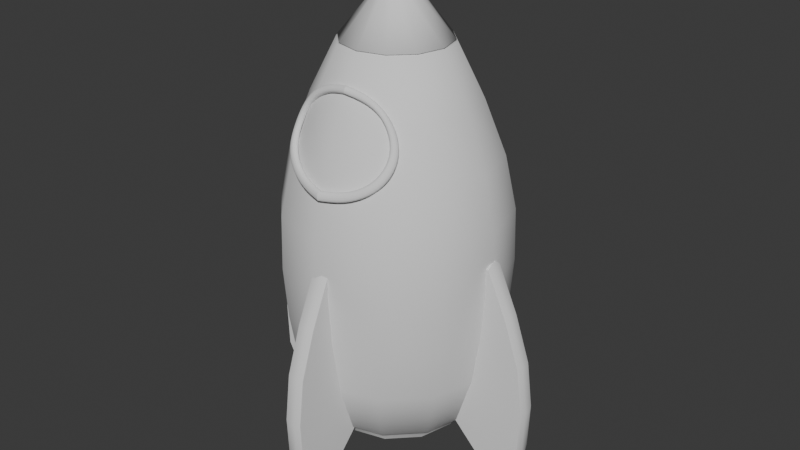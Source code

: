 # Source: cohete.blend  (saved by Blender 4.3.34; exported with 4.5.12 LTS)
import bpy
from mathutils import Matrix  # noqa: F401  (used for matrix-valued properties, if any)

bpy.ops.wm.read_factory_settings(use_empty=True)
scene = bpy.context.scene
scene.name = 'Scene'

# ---- collections
col_collection = bpy.data.collections.new('Collection'); scene.collection.children.link(col_collection)
col_reference = bpy.data.collections.new('reference'); scene.collection.children.link(col_reference)

# ---- node groups
ng_smooth_by_angle = bpy.data.node_groups.new('Smooth by Angle', 'GeometryNodeTree')
_s = ng_smooth_by_angle.interface.new_socket(name='Mesh', in_out='OUTPUT', socket_type='NodeSocketGeometry')
_s = ng_smooth_by_angle.interface.new_socket(name='Mesh', in_out='INPUT', socket_type='NodeSocketGeometry')
_s = ng_smooth_by_angle.interface.new_socket(name='Angle', in_out='INPUT', socket_type='NodeSocketFloat')
_s.subtype = 'ANGLE'
_s.default_value = 0.5236
_s.min_value = 0.0
_s.max_value = 3.142
_s.description = 'Maximum face angle for smooth edges'
_s = ng_smooth_by_angle.interface.new_socket(name='Ignore Sharpness', in_out='INPUT', socket_type='NodeSocketBool')
_s.force_non_field = True
ng_smooth_by_angle.description = 'Set the sharpness of mesh edges based on the angle between the neighboring faces'
ng_smooth_by_angle.is_modifier = True
_N = ng_smooth_by_angle.nodes; _L = ng_smooth_by_angle.links
n0 = _N.new('GeometryNodeSetShadeSmooth'); n0.name = 'Set Shade Smooth'; n0.location = (120, -80)
n0.domain = 'EDGE'
n1 = _N.new('GeometryNodeSetShadeSmooth'); n1.name = 'Set Shade Smooth.001'; n1.location = (300, -80)
n2 = _N.new('NodeGroupOutput'); n2.name = 'Group Output'; n2.location = (480, -80)
n3 = _N.new('GeometryNodeInputMeshEdgeAngle'); n3.name = 'Edge Angle'; n3.location = (-440, -240)
n4 = _N.new('NodeGroupInput'); n4.name = 'Group Input'; n4.location = (-80, -80)
n5 = _N.new('GeometryNodeInputEdgeSmooth'); n5.name = 'Is Edge Smooth'; n5.location = (-260, -120)
n6 = _N.new('GeometryNodeInputShadeSmooth'); n6.name = 'Is Shade Smooth'; n6.location = (-440, -397)
n7 = _N.new('FunctionNodeCompare'); n7.name = 'Compare'; n7.location = (-260, -260)
n7.operation = 'LESS_EQUAL'
n7.inputs[6].default_value = (0.0, 0.0, 0.0, 0.0)
n7.inputs[7].default_value = (0.0, 0.0, 0.0, 0.0)
n8 = _N.new('FunctionNodeBooleanMath'); n8.name = 'Boolean Math.001'; n8.location = (-80, -260)
n9 = _N.new('NodeGroupInput'); n9.name = 'Group Input.001'; n9.location = (-440, -329)
n10 = _N.new('NodeGroupInput'); n10.name = 'Group Input.002'; n10.location = (-259, -189)
n11 = _N.new('FunctionNodeBooleanMath'); n11.name = 'Boolean Math'; n11.location = (-80, -149)
n11.operation = 'OR'
n12 = _N.new('FunctionNodeBooleanMath'); n12.name = 'Boolean Math.002'; n12.location = (-260, -380)
n12.operation = 'OR'
n13 = _N.new('NodeGroupInput'); n13.name = 'Group Input.003'; n13.location = (-440, -460)
_L.new(n3.outputs[0], n7.inputs[0])
_L.new(n1.outputs[0], n2.inputs[0])
_L.new(n9.outputs[1], n7.inputs[1])
_L.new(n7.outputs[0], n8.inputs[0])
_L.new(n4.outputs[0], n0.inputs[0])
_L.new(n0.outputs[0], n1.inputs[0])
_L.new(n8.outputs[0], n0.inputs[2])
_L.new(n10.outputs[2], n11.inputs[1])
_L.new(n5.outputs[0], n11.inputs[0])
_L.new(n11.outputs[0], n0.inputs[1])
_L.new(n13.outputs[2], n12.inputs[1])
_L.new(n6.outputs[0], n12.inputs[0])
_L.new(n12.outputs[0], n8.inputs[1])
n2.is_active_output = True

# ---- world
world_world = bpy.data.worlds.new('World'); scene.world = world_world
world_world.use_nodes = True; world_world.node_tree.nodes.clear()
_N = world_world.node_tree.nodes; _L = world_world.node_tree.links
n0 = _N.new('ShaderNodeOutputWorld'); n0.name = 'World Output'; n0.location = (300, 300)
n1 = _N.new('ShaderNodeBackground'); n1.name = 'Background'; n1.location = (10, 300)
n1.inputs[0].default_value = (0.05088, 0.05088, 0.05088, 1.0)
_L.new(n1.outputs[0], n0.inputs[0])
n0.is_active_output = True
world_world.color = (0.05088, 0.05088, 0.05088)
world_world.sun_shadow_jitter_overblur = 0.0

# ---- meshes
me_cilindro = bpy.data.meshes.new('Cilindro')
me_cilindro.from_pydata([(-7.588e-10, 0.4887, -0.9035), (4.191e-09, 1.475e-08, 1.03), (0.2443, 0.4232, -0.9035), (0.4232, 0.2443, -0.9035), (0.4887, 6.915e-09, -0.9035), (0.4232, -0.2443, -0.9035), (0.2443, -0.4232, -0.9035), (-7.588e-10, -0.4887, -0.9035), (-0.2443, -0.4232, -0.9035), (-0.4232, -0.2443, -0.9035), (-0.4887, 6.915e-09, -0.9035), (-0.4232, 0.2443, -0.9035), (-0.2443, 0.4232, -0.9035), (3.603e-09, 0.7691, -0.4251), (3.844e-09, 0.7852, 0.05335), (7.339e-09, 0.5613, 0.5318), (0.2806, 0.4861, 0.5318), (0.3926, 0.68, 0.05335), (0.3846, 0.6661, -0.4251), (0.4861, 0.2806, 0.5318), (0.68, 0.3926, 0.05335), (0.6661, 0.3846, -0.4251), (0.5613, 2.01e-09, 0.5318), (0.7852, 4.534e-09, 0.05335), (0.7691, 8.142e-09, -0.4251), (0.4861, -0.2806, 0.5318), (0.68, -0.3926, 0.05335), (0.6661, -0.3846, -0.4251), (0.2806, -0.4861, 0.5318), (0.3926, -0.68, 0.05335), (0.3846, -0.6661, -0.4251), (7.339e-09, -0.5613, 0.5318), (3.844e-09, -0.7852, 0.05335), (3.603e-09, -0.7691, -0.4251), (-0.2806, -0.4861, 0.5318), (-0.3926, -0.68, 0.05335), (-0.3846, -0.6661, -0.4251), (-0.4861, -0.2806, 0.5318), (-0.68, -0.3926, 0.05335), (-0.6661, -0.3846, -0.4251), (-0.5613, 2.01e-09, 0.5318), (-0.7852, 4.534e-09, 0.05335), (-0.7691, 8.142e-09, -0.4251), (-0.4861, 0.2806, 0.5318), (-0.68, 0.3926, 0.05335), (-0.6661, 0.3846, -0.4251), (-0.2806, 0.4861, 0.5318), (-0.3926, 0.68, 0.05335), (-0.3846, 0.6661, -0.4251), (6.327e-09, 0.7065, 0.2926), (0.3532, 0.6118, 0.2926), (0.6118, 0.3532, 0.2926), (0.7065, 1.859e-09, 0.2926), (0.6118, -0.3532, 0.2926), (0.3532, -0.6118, 0.2926), (6.327e-09, -0.7065, 0.2926), (-0.3532, -0.6118, 0.2926), (-0.6118, -0.3532, 0.2926), (-0.7065, 1.859e-09, 0.2926), (-0.6118, 0.3532, 0.2926), (-0.3532, 0.6118, 0.2926), (3.502e-09, 0.7957, -0.1859), (0.3978, 0.6891, -0.1859), (0.6891, 0.3978, -0.1859), (0.7957, 6.203e-09, -0.1859), (0.6891, -0.3978, -0.1859), (0.3978, -0.6891, -0.1859), (3.502e-09, -0.7957, -0.1859), (-0.3978, -0.6891, -0.1859), (-0.6891, -0.3978, -0.1859), (-0.7957, 6.203e-09, -0.1859), (-0.6891, 0.3978, -0.1859), (-0.3978, 0.6891, -0.1859), (0.3558, 0.6163, -0.6643), (0.6163, 0.3558, -0.6643), (0.7117, 7.101e-09, -0.6643), (0.6163, -0.3558, -0.6643), (0.3558, -0.6163, -0.6643), (2.665e-09, -0.7117, -0.6643), (-0.3558, -0.6163, -0.6643), (-0.6163, -0.3558, -0.6643), (-0.7117, 7.101e-09, -0.6643), (-0.6163, 0.3558, -0.6643), (-0.3558, 0.6163, -0.6643), (2.665e-09, 0.7117, -0.6643), (-7.588e-10, 0.5926, -0.9035), (0.2963, 0.5132, -0.9035), (0.5132, 0.2963, -0.9035), (0.5926, 6.915e-09, -0.9035), (0.5132, -0.2963, -0.9035), (0.2963, -0.5132, -0.9035), (-7.588e-10, -0.5926, -0.9035), (-0.2963, -0.5132, -0.9035), (-0.5132, -0.2963, -0.9035), (-0.5926, 6.915e-09, -0.9035), (-0.5132, 0.2963, -0.9035), (-0.2963, 0.5132, -0.9035), (2.497e-09, 0.4212, -0.9757), (0.2106, 0.3648, -0.9757), (0.3648, 0.2106, -0.9757), (0.4212, 7.956e-09, -0.9757), (0.3648, -0.2106, -0.9757), (0.2106, -0.3648, -0.9757), (2.497e-09, -0.4212, -0.9757), (-0.2106, -0.3648, -0.9757), (-0.3648, -0.2106, -0.9757), (-0.4212, 7.956e-09, -0.9757), (-0.3648, 0.2106, -0.9757), (-0.2106, 0.3648, -0.9757), (2.497e-09, 0.4887, -0.9757), (0.2443, 0.4232, -0.9757), (0.4232, 0.2443, -0.9757), (0.4887, 6.915e-09, -0.9757), (0.4232, -0.2443, -0.9757), (0.2443, -0.4232, -0.9757), (2.497e-09, -0.4887, -0.9757), (-0.2443, -0.4232, -0.9757), (-0.4232, -0.2443, -0.9757), (-0.4887, 6.915e-09, -0.9757), (-0.4232, 0.2443, -0.9757), (-0.2443, 0.4232, -0.9757), (-1.351e-09, 0.4212, -0.9185), (0.2106, 0.3648, -0.9185), (0.3648, 0.2106, -0.9185), (0.4212, 7.956e-09, -0.9185), (0.3648, -0.2106, -0.9185), (0.2106, -0.3648, -0.9185), (-1.351e-09, -0.4212, -0.9185), (-0.2106, -0.3648, -0.9185), (-0.3648, -0.2106, -0.9185), (-0.4212, 7.956e-09, -0.9185), (-0.3648, 0.2106, -0.9185), (-0.2106, 0.3648, -0.9185), (0.04401, 0.07489, 1.01), (8.999e-10, 0.08668, 1.01), (0.06987, 0.04034, 1.01), (0.1136, -0.0001672, 0.9813), (0.09834, -0.05694, 0.9813), (0.05678, -0.09851, 0.9813), (5.093e-09, -0.1137, 0.9813), (-0.05678, -0.09851, 0.9813), (-0.09834, -0.05694, 0.9813), (-0.1136, -0.0001672, 0.9813), (-0.06987, 0.04034, 1.01), (-0.04401, 0.07489, 1.01), (0.03448, 0.05839, 1.018), (2.664e-09, 0.06762, 1.018), (0.05972, 0.03314, 1.018), (0.06508, -0.001003, 1.018), (0.05636, -0.03354, 1.018), (0.03254, -0.05736, 1.018), (5.761e-09, -0.06608, 1.018), (-0.03254, -0.05736, 1.018), (-0.05636, -0.03354, 1.018), (-0.06508, -0.001003, 1.018), (-0.05972, 0.03314, 1.018), (-0.03448, 0.05839, 1.018), (0.02233, 0.03868, 1.028), (4.339e-09, 0.04466, 1.028), (0.03868, 0.02233, 1.028), (0.04062, -0.0001672, 1.027), (0.03518, -0.02048, 1.027), (0.02031, -0.03534, 1.027), (5.781e-09, -0.04079, 1.027), (-0.02031, -0.03534, 1.027), (-0.03518, -0.02048, 1.027), (-0.04062, -0.0001672, 1.027), (-0.03868, 0.02233, 1.028), (-0.02233, 0.03868, 1.028), (3.087e-09, 0.3731, 0.7742), (3.187e-09, 0.3801, 0.7669), (2.867e-09, 0.3563, 0.7706), (0.1901, 0.3292, 0.7669), (0.1866, 0.3231, 0.7742), (0.1781, 0.3085, 0.7706), (0.3292, 0.1901, 0.7669), (0.3231, 0.1865, 0.7742), (0.3085, 0.1781, 0.7706), (0.3801, 5.282e-09, 0.7669), (0.373, -2.527e-06, 0.7741), (0.3563, -9.237e-07, 0.7705), (0.3292, -0.1901, 0.7669), (0.3231, -0.1865, 0.7741), (0.3085, -0.1781, 0.7705), (0.1901, -0.3292, 0.7669), (0.1865, -0.3231, 0.7741), (0.1781, -0.3085, 0.7705), (3.187e-09, -0.3801, 0.7669), (3.147e-09, -0.373, 0.7741), (2.896e-09, -0.3563, 0.7705), (-0.1901, -0.3292, 0.7669), (-0.1865, -0.3231, 0.7741), (-0.1781, -0.3085, 0.7705), (-0.3292, -0.1901, 0.7669), (-0.3231, -0.1865, 0.7741), (-0.3085, -0.1781, 0.7705), (-0.3801, 5.282e-09, 0.7669), (-0.373, -2.527e-06, 0.7741), (-0.3563, -9.237e-07, 0.7705), (-0.3292, 0.1901, 0.7669), (-0.3231, 0.1865, 0.7742), (-0.3085, 0.1781, 0.7706), (-0.1901, 0.3292, 0.7669), (-0.1866, 0.3231, 0.7742), (-0.1781, 0.3085, 0.7706)], [], [(46, 202, 170, 15), (19, 175, 178, 22), (22, 178, 181, 25), (25, 181, 184, 28), (28, 184, 187, 31), (31, 187, 190, 34), (34, 190, 193, 37), (37, 193, 196, 40), (40, 196, 199, 43), (43, 199, 202, 46), (15, 170, 172, 16), (11, 12, 120, 119), (83, 48, 13, 84), (72, 47, 14, 61), (60, 46, 15, 49), (82, 45, 48, 83), (71, 44, 47, 72), (59, 43, 46, 60), (81, 42, 45, 82), (70, 41, 44, 71), (58, 40, 43, 59), (80, 39, 42, 81), (69, 38, 41, 70), (57, 37, 40, 58), (79, 36, 39, 80), (68, 35, 38, 69), (56, 34, 37, 57), (78, 33, 36, 79), (67, 32, 35, 68), (55, 31, 34, 56), (77, 30, 33, 78), (66, 29, 32, 67), (54, 28, 31, 55), (76, 27, 30, 77), (65, 26, 29, 66), (53, 25, 28, 54), (75, 24, 27, 76), (64, 23, 26, 65), (52, 22, 25, 53), (74, 21, 24, 75), (63, 20, 23, 64), (51, 19, 22, 52), (73, 18, 21, 74), (62, 17, 20, 63), (50, 16, 19, 51), (84, 13, 18, 73), (61, 14, 17, 62), (49, 15, 16, 50), (16, 172, 175, 19), (200, 143, 144, 203), (197, 142, 143, 200), (194, 141, 142, 197), (191, 140, 141, 194), (188, 139, 140, 191), (185, 138, 139, 188), (182, 137, 138, 185), (179, 136, 137, 182), (176, 135, 136, 179), (173, 133, 135, 176), (169, 134, 133, 173), (14, 49, 50, 17), (17, 50, 51, 20), (20, 51, 52, 23), (23, 52, 53, 26), (26, 53, 54, 29), (29, 54, 55, 32), (32, 55, 56, 35), (35, 56, 57, 38), (38, 57, 58, 41), (41, 58, 59, 44), (44, 59, 60, 47), (47, 60, 49, 14), (13, 61, 62, 18), (18, 62, 63, 21), (21, 63, 64, 24), (24, 64, 65, 27), (27, 65, 66, 30), (30, 66, 67, 33), (33, 67, 68, 36), (36, 68, 69, 39), (39, 69, 70, 42), (42, 70, 71, 45), (45, 71, 72, 48), (48, 72, 61, 13), (85, 84, 73, 86), (86, 73, 74, 87), (87, 74, 75, 88), (88, 75, 76, 89), (89, 76, 77, 90), (90, 77, 78, 91), (91, 78, 79, 92), (92, 79, 80, 93), (93, 80, 81, 94), (94, 81, 82, 95), (95, 82, 83, 96), (96, 83, 84, 85), (2, 0, 85, 86), (3, 2, 86, 87), (4, 3, 87, 88), (5, 4, 88, 89), (6, 5, 89, 90), (7, 6, 90, 91), (8, 7, 91, 92), (9, 8, 92, 93), (10, 9, 93, 94), (11, 10, 94, 95), (12, 11, 95, 96), (0, 12, 96, 85), (101, 102, 126, 125), (0, 2, 110, 109), (8, 9, 117, 116), (5, 6, 114, 113), (12, 0, 109, 120), (2, 3, 111, 110), (9, 10, 118, 117), (6, 7, 115, 114), (3, 4, 112, 111), (10, 11, 119, 118), (7, 8, 116, 115), (4, 5, 113, 112), (98, 97, 109, 110), (99, 98, 110, 111), (100, 99, 111, 112), (101, 100, 112, 113), (102, 101, 113, 114), (103, 102, 114, 115), (104, 103, 115, 116), (105, 104, 116, 117), (106, 105, 117, 118), (107, 106, 118, 119), (108, 107, 119, 120), (97, 108, 120, 109), (121, 122, 123, 124, 125, 126, 127, 128, 129, 130, 131, 132), (108, 97, 121, 132), (98, 99, 123, 122), (105, 106, 130, 129), (102, 103, 127, 126), (99, 100, 124, 123), (106, 107, 131, 130), (103, 104, 128, 127), (100, 101, 125, 124), (107, 108, 132, 131), (97, 98, 122, 121), (104, 105, 129, 128), (146, 145, 133, 134), (145, 147, 135, 133), (147, 148, 136, 135), (148, 149, 137, 136), (149, 150, 138, 137), (150, 151, 139, 138), (151, 152, 140, 139), (152, 153, 141, 140), (153, 154, 142, 141), (154, 155, 143, 142), (155, 156, 144, 143), (156, 146, 134, 144), (158, 157, 145, 146), (157, 159, 147, 145), (159, 160, 148, 147), (160, 161, 149, 148), (161, 162, 150, 149), (162, 163, 151, 150), (163, 164, 152, 151), (164, 165, 153, 152), (165, 166, 154, 153), (166, 167, 155, 154), (167, 168, 156, 155), (168, 158, 146, 156), (1, 157, 158), (1, 159, 157), (1, 160, 159), (1, 161, 160), (1, 162, 161), (1, 163, 162), (1, 164, 163), (1, 165, 164), (1, 166, 165), (1, 167, 166), (1, 168, 167), (1, 158, 168), (203, 169, 171, 204), (204, 171, 170, 202), (200, 203, 204, 201), (201, 204, 202, 199), (197, 200, 201, 198), (198, 201, 199, 196), (194, 197, 198, 195), (195, 198, 196, 193), (191, 194, 195, 192), (192, 195, 193, 190), (188, 191, 192, 189), (189, 192, 190, 187), (185, 188, 189, 186), (186, 189, 187, 184), (182, 185, 186, 183), (183, 186, 184, 181), (179, 182, 183, 180), (180, 183, 181, 178), (176, 179, 180, 177), (177, 180, 178, 175), (173, 176, 177, 174), (174, 177, 175, 172), (169, 173, 174, 171), (171, 174, 172, 170), (203, 144, 134, 169)])
me_cilindro.polygons.foreach_set('use_smooth', [True] * 205)
_uv = me_cilindro.uv_layers.new(name='MapaUV')
_uv.uv.foreach_set('vector', [0.08333, 0.875, 0.08333, 0.9365, 7.451e-08, 0.9365, 7.451e-08, 0.875, 0.8333, 0.875, 0.8333, 0.9365, 0.75, 0.9365, 0.75, 0.875, 0.75, 0.875, 0.75, 0.9365, 0.6667, 0.9365, 0.6667, 0.875, 0.6667, 0.875, 0.6667, 0.9365, 0.5833, 0.9365, 0.5833, 0.875, 0.5833, 0.875, 0.5833, 0.9365, 0.5, 0.9365, 0.5, 0.875, 0.5, 0.875, 0.5, 0.9365, 0.4167, 0.9365, 0.4167, 0.875, 0.4167, 0.875, 0.4167, 0.9365, 0.3333, 0.9365, 0.3333, 0.875, 0.3333, 0.875, 0.3333, 0.9365, 0.25, 0.9365, 0.25, 0.875, 0.25, 0.875, 0.25, 0.9365, 0.1667, 0.9365, 0.1667, 0.875, 0.1667, 0.875, 0.1667, 0.9365, 0.08333, 0.9365, 0.08333, 0.875, 1.0, 0.875, 1.0, 0.9365, 0.9167, 0.9365, 0.9167, 0.875, 0.5786, 0.349, 0.651, 0.4214, 0.651, 0.4214, 0.5786, 0.349, 0.08333, 0.5625, 0.08333, 0.625, 7.451e-08, 0.625, 7.451e-08, 0.5625, 0.08333, 0.6875, 0.08333, 0.75, 7.451e-08, 0.75, 7.451e-08, 0.6875, 0.08333, 0.8094, 0.08333, 0.875, 7.451e-08, 0.875, -0.001587, 0.8093, 0.1667, 0.5625, 0.1667, 0.625, 0.08333, 0.625, 0.08333, 0.5625, 0.1667, 0.6875, 0.1667, 0.75, 0.08333, 0.75, 0.08333, 0.6875, 0.1667, 0.8093, 0.1667, 0.875, 0.08333, 0.875, 0.08333, 0.8094, 0.25, 0.5625, 0.25, 0.625, 0.1667, 0.625, 0.1667, 0.5625, 0.25, 0.6875, 0.25, 0.75, 0.1667, 0.75, 0.1667, 0.6875, 0.25, 0.8093, 0.25, 0.875, 0.1667, 0.875, 0.1667, 0.8093, 0.3333, 0.5625, 0.3333, 0.625, 0.25, 0.625, 0.25, 0.5625, 0.3333, 0.6875, 0.3333, 0.75, 0.25, 0.75, 0.25, 0.6875, 0.3333, 0.8093, 0.3333, 0.875, 0.25, 0.875, 0.25, 0.8093, 0.4167, 0.5625, 0.4167, 0.625, 0.3333, 0.625, 0.3333, 0.5625, 0.4167, 0.6875, 0.4167, 0.75, 0.3333, 0.75, 0.3333, 0.6875, 0.4167, 0.8093, 0.4167, 0.875, 0.3333, 0.875, 0.3333, 0.8093, 0.5, 0.5625, 0.5, 0.625, 0.4167, 0.625, 0.4167, 0.5625, 0.5, 0.6875, 0.5, 0.75, 0.4167, 0.75, 0.4167, 0.6875, 0.5, 0.8094, 0.5, 0.875, 0.4167, 0.875, 0.4167, 0.8093, 0.5833, 0.5625, 0.5833, 0.625, 0.5, 0.625, 0.5, 0.5625, 0.5833, 0.6875, 0.5833, 0.75, 0.5, 0.75, 0.5, 0.6875, 0.5833, 0.8094, 0.5833, 0.875, 0.5, 0.875, 0.5, 0.8094, 0.6667, 0.5625, 0.6667, 0.625, 0.5833, 0.625, 0.5833, 0.5625, 0.6667, 0.6875, 0.6667, 0.75, 0.5833, 0.75, 0.5833, 0.6875, 0.6667, 0.8094, 0.6667, 0.875, 0.5833, 0.875, 0.5833, 0.8094, 0.75, 0.5625, 0.75, 0.625, 0.6667, 0.625, 0.6667, 0.5625, 0.75, 0.6875, 0.75, 0.75, 0.6667, 0.75, 0.6667, 0.6875, 0.75, 0.8093, 0.75, 0.875, 0.6667, 0.875, 0.6667, 0.8094, 0.8333, 0.5625, 0.8333, 0.625, 0.75, 0.625, 0.75, 0.5625, 0.8333, 0.6875, 0.8333, 0.75, 0.75, 0.75, 0.75, 0.6875, 0.8333, 0.8093, 0.8333, 0.875, 0.75, 0.875, 0.75, 0.8093, 0.9167, 0.5625, 0.9167, 0.625, 0.8333, 0.625, 0.8333, 0.5625, 0.9167, 0.6875, 0.9167, 0.75, 0.8333, 0.75, 0.8333, 0.6875, 0.9167, 0.8094, 0.9167, 0.875, 0.8333, 0.875, 0.8333, 0.8093, 1.0, 0.5625, 1.0, 0.625, 0.9167, 0.625, 0.9167, 0.5625, 1.0, 0.6875, 1.0, 0.75, 0.9167, 0.75, 0.9167, 0.6875, 1.002, 0.8093, 1.0, 0.875, 0.9167, 0.875, 0.9167, 0.8094, 0.9167, 0.875, 0.9167, 0.9365, 0.8333, 0.9365, 0.8333, 0.875, 0.1667, 0.9383, 0.1667, 1.0, 0.08333, 1.0, 0.08333, 0.9383, 0.25, 0.9384, 0.25, 1.0, 0.1667, 1.0, 0.1667, 0.9383, 0.3333, 0.9384, 0.3333, 1.0, 0.25, 1.0, 0.25, 0.9384, 0.4167, 0.9384, 0.4167, 1.0, 0.3333, 1.0, 0.3333, 0.9384, 0.5, 0.9384, 0.5, 1.0, 0.4167, 1.0, 0.4167, 0.9384, 0.5833, 0.9384, 0.5833, 1.0, 0.5, 1.0, 0.5, 0.9384, 0.6667, 0.9384, 0.6667, 1.0, 0.5833, 1.0, 0.5833, 0.9384, 0.75, 0.9384, 0.75, 1.0, 0.6667, 1.0, 0.6667, 0.9384, 0.8333, 0.9383, 0.8333, 1.0, 0.75, 1.0, 0.75, 0.9384, 0.9167, 0.9383, 0.9167, 1.0, 0.8333, 1.0, 0.8333, 0.9383, 1.0, 0.9383, 1.0, 1.0, 0.9167, 1.0, 0.9167, 0.9383, 1.0, 0.75, 1.002, 0.8093, 0.9167, 0.8094, 0.9167, 0.75, 0.9167, 0.75, 0.9167, 0.8094, 0.8333, 0.8093, 0.8333, 0.75, 0.8333, 0.75, 0.8333, 0.8093, 0.75, 0.8093, 0.75, 0.75, 0.75, 0.75, 0.75, 0.8093, 0.6667, 0.8094, 0.6667, 0.75, 0.6667, 0.75, 0.6667, 0.8094, 0.5833, 0.8094, 0.5833, 0.75, 0.5833, 0.75, 0.5833, 0.8094, 0.5, 0.8094, 0.5, 0.75, 0.5, 0.75, 0.5, 0.8094, 0.4167, 0.8093, 0.4167, 0.75, 0.4167, 0.75, 0.4167, 0.8093, 0.3333, 0.8093, 0.3333, 0.75, 0.3333, 0.75, 0.3333, 0.8093, 0.25, 0.8093, 0.25, 0.75, 0.25, 0.75, 0.25, 0.8093, 0.1667, 0.8093, 0.1667, 0.75, 0.1667, 0.75, 0.1667, 0.8093, 0.08333, 0.8094, 0.08333, 0.75, 0.08333, 0.75, 0.08333, 0.8094, -0.001587, 0.8093, 7.451e-08, 0.75, 1.0, 0.625, 1.0, 0.6875, 0.9167, 0.6875, 0.9167, 0.625, 0.9167, 0.625, 0.9167, 0.6875, 0.8333, 0.6875, 0.8333, 0.625, 0.8333, 0.625, 0.8333, 0.6875, 0.75, 0.6875, 0.75, 0.625, 0.75, 0.625, 0.75, 0.6875, 0.6667, 0.6875, 0.6667, 0.625, 0.6667, 0.625, 0.6667, 0.6875, 0.5833, 0.6875, 0.5833, 0.625, 0.5833, 0.625, 0.5833, 0.6875, 0.5, 0.6875, 0.5, 0.625, 0.5, 0.625, 0.5, 0.6875, 0.4167, 0.6875, 0.4167, 0.625, 0.4167, 0.625, 0.4167, 0.6875, 0.3333, 0.6875, 0.3333, 0.625, 0.3333, 0.625, 0.3333, 0.6875, 0.25, 0.6875, 0.25, 0.625, 0.25, 0.625, 0.25, 0.6875, 0.1667, 0.6875, 0.1667, 0.625, 0.1667, 0.625, 0.1667, 0.6875, 0.08333, 0.6875, 0.08333, 0.625, 0.08333, 0.625, 0.08333, 0.6875, 7.451e-08, 0.6875, 7.451e-08, 0.625, 1.0, 0.5, 1.0, 0.5625, 0.9167, 0.5625, 0.9167, 0.5, 0.9167, 0.5, 0.9167, 0.5625, 0.8333, 0.5625, 0.8333, 0.5, 0.8333, 0.5, 0.8333, 0.5625, 0.75, 0.5625, 0.75, 0.5, 0.75, 0.5, 0.75, 0.5625, 0.6667, 0.5625, 0.6667, 0.5, 0.6667, 0.5, 0.6667, 0.5625, 0.5833, 0.5625, 0.5833, 0.5, 0.5833, 0.5, 0.5833, 0.5625, 0.5, 0.5625, 0.5, 0.5, 0.5, 0.5, 0.5, 0.5625, 0.4167, 0.5625, 0.4167, 0.5, 0.4167, 0.5, 0.4167, 0.5625, 0.3333, 0.5625, 0.3333, 0.5, 0.3333, 0.5, 0.3333, 0.5625, 0.25, 0.5625, 0.25, 0.5, 0.25, 0.5, 0.25, 0.5625, 0.1667, 0.5625, 0.1667, 0.5, 0.1667, 0.5, 0.1667, 0.5625, 0.08333, 0.5625, 0.08333, 0.5, 0.08333, 0.5, 0.08333, 0.5625, 7.451e-08, 0.5625, 7.451e-08, 0.5, 0.849, 0.4214, 0.75, 0.4479, 0.75, 0.49, 0.87, 0.4578, 0.9214, 0.349, 0.849, 0.4214, 0.87, 0.4578, 0.9578, 0.37, 0.9479, 0.25, 0.9214, 0.349, 0.9578, 0.37, 0.99, 0.25, 0.9214, 0.151, 0.9479, 0.25, 0.99, 0.25, 0.9578, 0.13, 0.849, 0.07861, 0.9214, 0.151, 0.9578, 0.13, 0.87, 0.04215, 0.75, 0.05209, 0.849, 0.07861, 0.87, 0.04215, 0.75, 0.01, 0.651, 0.07861, 0.75, 0.05209, 0.75, 0.01, 0.63, 0.04215, 0.5786, 0.151, 0.651, 0.07861, 0.63, 0.04215, 0.5422, 0.13, 0.5521, 0.25, 0.5786, 0.151, 0.5422, 0.13, 0.51, 0.25, 0.5786, 0.349, 0.5521, 0.25, 0.51, 0.25, 0.5422, 0.37, 0.651, 0.4214, 0.5786, 0.349, 0.5422, 0.37, 0.63, 0.4578, 0.75, 0.4479, 0.651, 0.4214, 0.63, 0.4578, 0.75, 0.49, 0.8977, 0.1647, 0.8353, 0.1023, 0.8353, 0.1023, 0.8977, 0.1647, 0.75, 0.4479, 0.849, 0.4214, 0.849, 0.4214, 0.75, 0.4479, 0.651, 0.07861, 0.5786, 0.151, 0.5786, 0.151, 0.651, 0.07861, 0.9214, 0.151, 0.849, 0.07861, 0.849, 0.07861, 0.9214, 0.151, 0.651, 0.4214, 0.75, 0.4479, 0.75, 0.4479, 0.651, 0.4214, 0.849, 0.4214, 0.9214, 0.349, 0.9214, 0.349, 0.849, 0.4214, 0.5786, 0.151, 0.5521, 0.25, 0.5521, 0.25, 0.5786, 0.151, 0.849, 0.07861, 0.75, 0.05209, 0.75, 0.05209, 0.849, 0.07861, 0.9214, 0.349, 0.9479, 0.25, 0.9479, 0.25, 0.9214, 0.349, 0.5521, 0.25, 0.5786, 0.349, 0.5786, 0.349, 0.5521, 0.25, 0.75, 0.05209, 0.651, 0.07861, 0.651, 0.07861, 0.75, 0.05209, 0.9479, 0.25, 0.9214, 0.151, 0.9214, 0.151, 0.9479, 0.25, 0.8353, 0.3977, 0.75, 0.4206, 0.75, 0.4479, 0.849, 0.4214, 0.8977, 0.3353, 0.8353, 0.3977, 0.849, 0.4214, 0.9214, 0.349, 0.9206, 0.25, 0.8977, 0.3353, 0.9214, 0.349, 0.9479, 0.25, 0.8977, 0.1647, 0.9206, 0.25, 0.9479, 0.25, 0.9214, 0.151, 0.8353, 0.1023, 0.8977, 0.1647, 0.9214, 0.151, 0.849, 0.07861, 0.75, 0.07943, 0.8353, 0.1023, 0.849, 0.07861, 0.75, 0.05209, 0.6647, 0.1023, 0.75, 0.07943, 0.75, 0.05209, 0.651, 0.07861, 0.6023, 0.1647, 0.6647, 0.1023, 0.651, 0.07861, 0.5786, 0.151, 0.5794, 0.25, 0.6023, 0.1647, 0.5786, 0.151, 0.5521, 0.25, 0.6023, 0.3353, 0.5794, 0.25, 0.5521, 0.25, 0.5786, 0.349, 0.6647, 0.3977, 0.6023, 0.3353, 0.5786, 0.349, 0.651, 0.4214, 0.75, 0.4206, 0.6647, 0.3977, 0.651, 0.4214, 0.75, 0.4479, 0.75, 0.4206, 0.8353, 0.3977, 0.8977, 0.3353, 0.9206, 0.25, 0.8977, 0.1647, 0.8353, 0.1023, 0.75, 0.07943, 0.6647, 0.1023, 0.6023, 0.1647, 0.5794, 0.25, 0.6023, 0.3353, 0.6647, 0.3977, 0.6647, 0.3977, 0.75, 0.4206, 0.75, 0.4206, 0.6647, 0.3977, 0.8353, 0.3977, 0.8977, 0.3353, 0.8977, 0.3353, 0.8353, 0.3977, 0.6023, 0.1647, 0.5794, 0.25, 0.5794, 0.25, 0.6023, 0.1647, 0.8353, 0.1023, 0.75, 0.07943, 0.75, 0.07943, 0.8353, 0.1023, 0.8977, 0.3353, 0.9206, 0.25, 0.9206, 0.25, 0.8977, 0.3353, 0.5794, 0.25, 0.6023, 0.3353, 0.6023, 0.3353, 0.5794, 0.25, 0.75, 0.07943, 0.6647, 0.1023, 0.6647, 0.1023, 0.75, 0.07943, 0.9206, 0.25, 0.8977, 0.1647, 0.8977, 0.1647, 0.9206, 0.25, 0.6023, 0.3353, 0.6647, 0.3977, 0.6647, 0.3977, 0.6023, 0.3353, 0.75, 0.4206, 0.8353, 0.3977, 0.8353, 0.3977, 0.75, 0.4206, 0.6647, 0.1023, 0.6023, 0.1647, 0.6023, 0.1647, 0.6647, 0.1023, 0.25, 0.438, 0.344, 0.4128, 0.37, 0.4578, 0.25, 0.49, 0.344, 0.4128, 0.4128, 0.344, 0.4578, 0.37, 0.37, 0.4578, 0.4128, 0.344, 0.438, 0.25, 0.49, 0.25, 0.4578, 0.37, 0.438, 0.25, 0.4128, 0.156, 0.4578, 0.13, 0.49, 0.25, 0.4128, 0.156, 0.344, 0.08715, 0.37, 0.04215, 0.4578, 0.13, 0.344, 0.08715, 0.25, 0.06196, 0.25, 0.01, 0.37, 0.04215, 0.25, 0.06196, 0.156, 0.08715, 0.13, 0.04215, 0.25, 0.01, 0.156, 0.08715, 0.08715, 0.156, 0.04215, 0.13, 0.13, 0.04215, 0.08715, 0.156, 0.06196, 0.25, 0.01, 0.25, 0.04215, 0.13, 0.06196, 0.25, 0.08715, 0.344, 0.04215, 0.37, 0.01, 0.25, 0.08715, 0.344, 0.156, 0.4128, 0.13, 0.4578, 0.04215, 0.37, 0.156, 0.4128, 0.25, 0.438, 0.25, 0.49, 0.13, 0.4578, 0.25, 0.3829, 0.3164, 0.3651, 0.344, 0.4128, 0.25, 0.438, 0.3164, 0.3651, 0.3651, 0.3164, 0.4128, 0.344, 0.344, 0.4128, 0.3651, 0.3164, 0.3829, 0.25, 0.438, 0.25, 0.4128, 0.344, 0.3829, 0.25, 0.3651, 0.1836, 0.4128, 0.156, 0.438, 0.25, 0.3651, 0.1836, 0.3164, 0.1349, 0.344, 0.08715, 0.4128, 0.156, 0.3164, 0.1349, 0.25, 0.1171, 0.25, 0.06196, 0.344, 0.08715, 0.25, 0.1171, 0.1836, 0.1349, 0.156, 0.08715, 0.25, 0.06196, 0.1836, 0.1349, 0.1349, 0.1836, 0.08715, 0.156, 0.156, 0.08715, 0.1349, 0.1836, 0.1171, 0.25, 0.06196, 0.25, 0.08715, 0.156, 0.1171, 0.25, 0.1349, 0.3164, 0.08715, 0.344, 0.06196, 0.25, 0.1349, 0.3164, 0.1836, 0.3651, 0.156, 0.4128, 0.08715, 0.344, 0.1836, 0.3651, 0.25, 0.3829, 0.25, 0.438, 0.156, 0.4128, 0.3019, 0.3398, 0.3164, 0.3651, 0.25, 0.3829, 0.3398, 0.3019, 0.3651, 0.3164, 0.3164, 0.3651, 0.3537, 0.25, 0.3829, 0.25, 0.3651, 0.3164, 0.3398, 0.1981, 0.3651, 0.1836, 0.3829, 0.25, 0.3019, 0.1602, 0.3164, 0.1349, 0.3651, 0.1836, 0.25, 0.1463, 0.25, 0.1171, 0.3164, 0.1349, 0.1981, 0.1602, 0.1836, 0.1349, 0.25, 0.1171, 0.1602, 0.1981, 0.1349, 0.1836, 0.1836, 0.1349, 0.1463, 0.25, 0.1171, 0.25, 0.1349, 0.1836, 0.1602, 0.3019, 0.1349, 0.3164, 0.1171, 0.25, 0.1981, 0.3398, 0.1836, 0.3651, 0.1349, 0.3164, 0.25, 0.3537, 0.25, 0.3829, 0.1836, 0.3651, 0.08333, 0.9383, 7.451e-08, 0.9383, 4.733e-05, 0.9375, 0.08334, 0.9375, 0.08334, 0.9375, 4.733e-05, 0.9375, 7.451e-08, 0.9365, 0.08333, 0.9365, 0.1667, 0.9383, 0.08333, 0.9383, 0.08334, 0.9375, 0.1667, 0.9375, 0.1667, 0.9375, 0.08334, 0.9375, 0.08333, 0.9365, 0.1667, 0.9365, 0.25, 0.9384, 0.1667, 0.9383, 0.1667, 0.9375, 0.25, 0.9375, 0.25, 0.9375, 0.1667, 0.9375, 0.1667, 0.9365, 0.25, 0.9365, 0.3333, 0.9384, 0.25, 0.9384, 0.25, 0.9375, 0.3333, 0.9375, 0.3333, 0.9375, 0.25, 0.9375, 0.25, 0.9365, 0.3333, 0.9365, 0.4167, 0.9384, 0.3333, 0.9384, 0.3333, 0.9375, 0.4167, 0.9375, 0.4167, 0.9375, 0.3333, 0.9375, 0.3333, 0.9365, 0.4167, 0.9365, 0.5, 0.9384, 0.4167, 0.9384, 0.4167, 0.9375, 0.5, 0.9375, 0.5, 0.9375, 0.4167, 0.9375, 0.4167, 0.9365, 0.5, 0.9365, 0.5833, 0.9384, 0.5, 0.9384, 0.5, 0.9375, 0.5833, 0.9375, 0.5833, 0.9375, 0.5, 0.9375, 0.5, 0.9365, 0.5833, 0.9365, 0.6667, 0.9384, 0.5833, 0.9384, 0.5833, 0.9375, 0.6667, 0.9375, 0.6667, 0.9375, 0.5833, 0.9375, 0.5833, 0.9365, 0.6667, 0.9365, 0.75, 0.9384, 0.6667, 0.9384, 0.6667, 0.9375, 0.75, 0.9375, 0.75, 0.9375, 0.6667, 0.9375, 0.6667, 0.9365, 0.75, 0.9365, 0.8333, 0.9383, 0.75, 0.9384, 0.75, 0.9375, 0.8333, 0.9375, 0.8333, 0.9375, 0.75, 0.9375, 0.75, 0.9365, 0.8333, 0.9365, 0.9167, 0.9383, 0.8333, 0.9383, 0.8333, 0.9375, 0.9167, 0.9375, 0.9167, 0.9375, 0.8333, 0.9375, 0.8333, 0.9365, 0.9167, 0.9365, 1.0, 0.9383, 0.9167, 0.9383, 0.9167, 0.9375, 1.0, 0.9375, 1.0, 0.9375, 0.9167, 0.9375, 0.9167, 0.9365, 1.0, 0.9365, 0.08333, 0.9383, 0.08333, 1.0, 7.451e-08, 1.0, 7.451e-08, 0.9383])
me_cilindro.update()
me_cubo = bpy.data.meshes.new('Cubo')
me_cubo.from_pydata([(0.7724, -0.09423, 2.57), (0.7276, -0.09423, 4.282), (0.7724, 0.1085, 2.57), (0.7276, 0.1085, 4.282), (1.26, -0.09423, 2.069), (1.092, -0.09423, 4.361), (1.26, 0.1085, 2.069), (1.092, 0.1085, 4.361), (0.7635, -0.09423, 2.912), (0.7545, -0.09423, 3.255), (0.7455, -0.09423, 3.597), (0.7366, -0.09423, 3.94), (0.7366, 0.1085, 3.94), (0.7455, 0.1085, 3.597), (0.7545, 0.1085, 3.255), (0.7635, 0.1085, 2.912), (1.3, 0.1085, 3.902), (1.457, 0.1085, 3.444), (1.517, 0.1085, 2.986), (1.498, 0.1085, 2.528), (1.3, -0.09423, 3.902), (1.457, -0.09423, 3.444), (1.517, -0.09423, 2.986), (1.498, -0.09423, 2.528), (0.7605, 0.04237, 2.538), (0.7605, -0.02808, 2.538), (0.7138, -0.02808, 4.323), (0.7138, 0.04237, 4.323), (1.269, -0.02808, 2.016), (1.269, 0.04237, 2.016), (1.093, 0.04237, 4.405), (1.093, -0.02808, 4.405), (1.517, 0.04237, 2.494), (1.517, -0.02808, 2.494), (1.536, 0.04237, 2.972), (1.536, -0.02808, 2.972), (1.474, 0.04237, 3.449), (1.474, -0.02808, 3.449), (1.311, 0.04237, 3.927), (1.311, -0.02808, 3.927), (0.7512, -0.02808, 2.895), (0.7512, 0.04237, 2.895), (0.7419, -0.02808, 3.252), (0.7419, 0.04237, 3.252), (0.7325, -0.02808, 3.609), (0.7325, 0.04237, 3.609), (0.7232, -0.02808, 3.966), (0.7232, 0.04237, 3.966)], [], [(47, 27, 3, 12), (12, 3, 7, 16), (39, 31, 5, 20), (20, 5, 1, 11), (25, 28, 4, 0), (31, 26, 1, 5), (4, 23, 8, 0), (23, 22, 9, 8), (22, 21, 10, 9), (21, 20, 11, 10), (28, 33, 23, 4), (33, 35, 22, 23), (35, 37, 21, 22), (37, 39, 20, 21), (2, 15, 19, 6), (15, 14, 18, 19), (14, 13, 17, 18), (13, 12, 16, 17), (24, 41, 15, 2), (41, 43, 14, 15), (43, 45, 13, 14), (45, 47, 12, 13), (10, 11, 46, 44), (44, 46, 47, 45), (9, 10, 44, 42), (42, 44, 45, 43), (8, 9, 42, 40), (40, 42, 43, 41), (0, 8, 40, 25), (25, 40, 41, 24), (17, 16, 38, 36), (36, 38, 39, 37), (18, 17, 36, 34), (34, 36, 37, 35), (19, 18, 34, 32), (32, 34, 35, 33), (6, 19, 32, 29), (29, 32, 33, 28), (7, 3, 27, 30), (30, 27, 26, 31), (2, 6, 29, 24), (24, 29, 28, 25), (16, 7, 30, 38), (38, 30, 31, 39), (11, 1, 26, 46), (46, 26, 27, 47)])
me_cubo.polygons.foreach_set('use_smooth', [True] * 46)
_uv = me_cubo.uv_layers.new(name='MapaUV')
_uv.uv.foreach_set('vector', [0.5779, 0.168, 0.6295, 0.168, 0.625, 0.25, 0.575, 0.25, 0.575, 0.25, 0.625, 0.25, 0.625, 0.5, 0.575, 0.5, 0.5763, 0.668, 0.6195, 0.668, 0.625, 0.75, 0.575, 0.75, 0.575, 0.75, 0.625, 0.75, 0.625, 1.0, 0.575, 1.0, 0.1289, 0.668, 0.3719, 0.668, 0.375, 0.75, 0.125, 0.75, 0.6195, 0.668, 0.8774, 0.668, 0.875, 0.75, 0.625, 0.75, 0.375, 0.75, 0.425, 0.75, 0.425, 1.0, 0.375, 1.0, 0.425, 0.75, 0.475, 0.75, 0.475, 1.0, 0.425, 1.0, 0.475, 0.75, 0.525, 0.75, 0.525, 1.0, 0.475, 1.0, 0.525, 0.75, 0.575, 0.75, 0.575, 1.0, 0.525, 1.0, 0.3719, 0.668, 0.4235, 0.668, 0.425, 0.75, 0.375, 0.75, 0.4235, 0.668, 0.4739, 0.668, 0.475, 0.75, 0.425, 0.75, 0.4739, 0.668, 0.525, 0.668, 0.525, 0.75, 0.475, 0.75, 0.525, 0.668, 0.5763, 0.668, 0.575, 0.75, 0.525, 0.75, 0.375, 0.25, 0.425, 0.25, 0.425, 0.5, 0.375, 0.5, 0.425, 0.25, 0.475, 0.25, 0.475, 0.5, 0.425, 0.5, 0.475, 0.25, 0.525, 0.25, 0.525, 0.5, 0.475, 0.5, 0.525, 0.25, 0.575, 0.25, 0.575, 0.5, 0.525, 0.5, 0.3716, 0.168, 0.4231, 0.168, 0.425, 0.25, 0.375, 0.25, 0.4231, 0.168, 0.4747, 0.168, 0.475, 0.25, 0.425, 0.25, 0.4747, 0.168, 0.5263, 0.168, 0.525, 0.25, 0.475, 0.25, 0.5263, 0.168, 0.5779, 0.168, 0.575, 0.25, 0.525, 0.25, 0.525, 0.0, 0.575, 0.0, 0.5779, 0.08201, 0.5263, 0.08201, 0.5263, 0.08201, 0.5779, 0.08201, 0.5779, 0.168, 0.5263, 0.168, 0.475, 0.0, 0.525, 0.0, 0.5263, 0.08201, 0.4747, 0.08201, 0.4747, 0.08201, 0.5263, 0.08201, 0.5263, 0.168, 0.4747, 0.168, 0.425, 0.0, 0.475, 0.0, 0.4747, 0.08201, 0.4231, 0.08201, 0.4231, 0.08201, 0.4747, 0.08201, 0.4747, 0.168, 0.4231, 0.168, 0.375, 0.0, 0.425, 0.0, 0.4231, 0.08201, 0.3716, 0.08201, 0.3716, 0.08201, 0.4231, 0.08201, 0.4231, 0.168, 0.3716, 0.168, 0.525, 0.5, 0.575, 0.5, 0.5763, 0.582, 0.525, 0.582, 0.525, 0.582, 0.5763, 0.582, 0.5763, 0.668, 0.525, 0.668, 0.475, 0.5, 0.525, 0.5, 0.525, 0.582, 0.4739, 0.582, 0.4739, 0.582, 0.525, 0.582, 0.525, 0.668, 0.4739, 0.668, 0.425, 0.5, 0.475, 0.5, 0.4739, 0.582, 0.4235, 0.582, 0.4235, 0.582, 0.4739, 0.582, 0.4739, 0.668, 0.4235, 0.668, 0.375, 0.5, 0.425, 0.5, 0.4235, 0.582, 0.3719, 0.582, 0.3719, 0.582, 0.4235, 0.582, 0.4235, 0.668, 0.3719, 0.668, 0.625, 0.5, 0.875, 0.5, 0.8774, 0.582, 0.6195, 0.582, 0.6195, 0.582, 0.8774, 0.582, 0.8774, 0.668, 0.6195, 0.668, 0.125, 0.5, 0.375, 0.5, 0.3719, 0.582, 0.1289, 0.582, 0.1289, 0.582, 0.3719, 0.582, 0.3719, 0.668, 0.1289, 0.668, 0.575, 0.5, 0.625, 0.5, 0.6195, 0.582, 0.5763, 0.582, 0.5763, 0.582, 0.6195, 0.582, 0.6195, 0.668, 0.5763, 0.668, 0.575, 0.0, 0.625, 0.0, 0.6295, 0.08201, 0.5779, 0.08201, 0.5779, 0.08201, 0.6295, 0.08201, 0.6295, 0.168, 0.5779, 0.168])
me_cubo.update()
me_cubo_001 = bpy.data.meshes.new('Cubo.001')
me_cubo_001.from_pydata([(0.7724, -0.09423, 2.57), (0.7276, -0.09423, 4.282), (0.7724, 0.1085, 2.57), (0.7276, 0.1085, 4.282), (1.26, -0.09423, 2.069), (1.092, -0.09423, 4.361), (1.26, 0.1085, 2.069), (1.092, 0.1085, 4.361), (0.7635, -0.09423, 2.912), (0.7545, -0.09423, 3.255), (0.7455, -0.09423, 3.597), (0.7366, -0.09423, 3.94), (0.7366, 0.1085, 3.94), (0.7455, 0.1085, 3.597), (0.7545, 0.1085, 3.255), (0.7635, 0.1085, 2.912), (1.3, 0.1085, 3.902), (1.457, 0.1085, 3.444), (1.517, 0.1085, 2.986), (1.498, 0.1085, 2.528), (1.3, -0.09423, 3.902), (1.457, -0.09423, 3.444), (1.517, -0.09423, 2.986), (1.498, -0.09423, 2.528), (0.7605, 0.04237, 2.538), (0.7605, -0.02808, 2.538), (0.7138, -0.02808, 4.323), (0.7138, 0.04237, 4.323), (1.269, -0.02808, 2.016), (1.269, 0.04237, 2.016), (1.093, 0.04237, 4.405), (1.093, -0.02808, 4.405), (1.517, 0.04237, 2.494), (1.517, -0.02808, 2.494), (1.536, 0.04237, 2.972), (1.536, -0.02808, 2.972), (1.474, 0.04237, 3.449), (1.474, -0.02808, 3.449), (1.311, 0.04237, 3.927), (1.311, -0.02808, 3.927), (0.7512, -0.02808, 2.895), (0.7512, 0.04237, 2.895), (0.7419, -0.02808, 3.252), (0.7419, 0.04237, 3.252), (0.7325, -0.02808, 3.609), (0.7325, 0.04237, 3.609), (0.7232, -0.02808, 3.966), (0.7232, 0.04237, 3.966)], [], [(47, 27, 3, 12), (12, 3, 7, 16), (39, 31, 5, 20), (20, 5, 1, 11), (25, 28, 4, 0), (31, 26, 1, 5), (4, 23, 8, 0), (23, 22, 9, 8), (22, 21, 10, 9), (21, 20, 11, 10), (28, 33, 23, 4), (33, 35, 22, 23), (35, 37, 21, 22), (37, 39, 20, 21), (2, 15, 19, 6), (15, 14, 18, 19), (14, 13, 17, 18), (13, 12, 16, 17), (24, 41, 15, 2), (41, 43, 14, 15), (43, 45, 13, 14), (45, 47, 12, 13), (10, 11, 46, 44), (44, 46, 47, 45), (9, 10, 44, 42), (42, 44, 45, 43), (8, 9, 42, 40), (40, 42, 43, 41), (0, 8, 40, 25), (25, 40, 41, 24), (17, 16, 38, 36), (36, 38, 39, 37), (18, 17, 36, 34), (34, 36, 37, 35), (19, 18, 34, 32), (32, 34, 35, 33), (6, 19, 32, 29), (29, 32, 33, 28), (7, 3, 27, 30), (30, 27, 26, 31), (2, 6, 29, 24), (24, 29, 28, 25), (16, 7, 30, 38), (38, 30, 31, 39), (11, 1, 26, 46), (46, 26, 27, 47)])
me_cubo_001.polygons.foreach_set('use_smooth', [True] * 46)
_uv = me_cubo_001.uv_layers.new(name='MapaUV')
_uv.uv.foreach_set('vector', [0.5779, 0.168, 0.6295, 0.168, 0.625, 0.25, 0.575, 0.25, 0.575, 0.25, 0.625, 0.25, 0.625, 0.5, 0.575, 0.5, 0.5763, 0.668, 0.6195, 0.668, 0.625, 0.75, 0.575, 0.75, 0.575, 0.75, 0.625, 0.75, 0.625, 1.0, 0.575, 1.0, 0.1289, 0.668, 0.3719, 0.668, 0.375, 0.75, 0.125, 0.75, 0.6195, 0.668, 0.8774, 0.668, 0.875, 0.75, 0.625, 0.75, 0.375, 0.75, 0.425, 0.75, 0.425, 1.0, 0.375, 1.0, 0.425, 0.75, 0.475, 0.75, 0.475, 1.0, 0.425, 1.0, 0.475, 0.75, 0.525, 0.75, 0.525, 1.0, 0.475, 1.0, 0.525, 0.75, 0.575, 0.75, 0.575, 1.0, 0.525, 1.0, 0.3719, 0.668, 0.4235, 0.668, 0.425, 0.75, 0.375, 0.75, 0.4235, 0.668, 0.4739, 0.668, 0.475, 0.75, 0.425, 0.75, 0.4739, 0.668, 0.525, 0.668, 0.525, 0.75, 0.475, 0.75, 0.525, 0.668, 0.5763, 0.668, 0.575, 0.75, 0.525, 0.75, 0.375, 0.25, 0.425, 0.25, 0.425, 0.5, 0.375, 0.5, 0.425, 0.25, 0.475, 0.25, 0.475, 0.5, 0.425, 0.5, 0.475, 0.25, 0.525, 0.25, 0.525, 0.5, 0.475, 0.5, 0.525, 0.25, 0.575, 0.25, 0.575, 0.5, 0.525, 0.5, 0.3716, 0.168, 0.4231, 0.168, 0.425, 0.25, 0.375, 0.25, 0.4231, 0.168, 0.4747, 0.168, 0.475, 0.25, 0.425, 0.25, 0.4747, 0.168, 0.5263, 0.168, 0.525, 0.25, 0.475, 0.25, 0.5263, 0.168, 0.5779, 0.168, 0.575, 0.25, 0.525, 0.25, 0.525, 0.0, 0.575, 0.0, 0.5779, 0.08201, 0.5263, 0.08201, 0.5263, 0.08201, 0.5779, 0.08201, 0.5779, 0.168, 0.5263, 0.168, 0.475, 0.0, 0.525, 0.0, 0.5263, 0.08201, 0.4747, 0.08201, 0.4747, 0.08201, 0.5263, 0.08201, 0.5263, 0.168, 0.4747, 0.168, 0.425, 0.0, 0.475, 0.0, 0.4747, 0.08201, 0.4231, 0.08201, 0.4231, 0.08201, 0.4747, 0.08201, 0.4747, 0.168, 0.4231, 0.168, 0.375, 0.0, 0.425, 0.0, 0.4231, 0.08201, 0.3716, 0.08201, 0.3716, 0.08201, 0.4231, 0.08201, 0.4231, 0.168, 0.3716, 0.168, 0.525, 0.5, 0.575, 0.5, 0.5763, 0.582, 0.525, 0.582, 0.525, 0.582, 0.5763, 0.582, 0.5763, 0.668, 0.525, 0.668, 0.475, 0.5, 0.525, 0.5, 0.525, 0.582, 0.4739, 0.582, 0.4739, 0.582, 0.525, 0.582, 0.525, 0.668, 0.4739, 0.668, 0.425, 0.5, 0.475, 0.5, 0.4739, 0.582, 0.4235, 0.582, 0.4235, 0.582, 0.4739, 0.582, 0.4739, 0.668, 0.4235, 0.668, 0.375, 0.5, 0.425, 0.5, 0.4235, 0.582, 0.3719, 0.582, 0.3719, 0.582, 0.4235, 0.582, 0.4235, 0.668, 0.3719, 0.668, 0.625, 0.5, 0.875, 0.5, 0.8774, 0.582, 0.6195, 0.582, 0.6195, 0.582, 0.8774, 0.582, 0.8774, 0.668, 0.6195, 0.668, 0.125, 0.5, 0.375, 0.5, 0.3719, 0.582, 0.1289, 0.582, 0.1289, 0.582, 0.3719, 0.582, 0.3719, 0.668, 0.1289, 0.668, 0.575, 0.5, 0.625, 0.5, 0.6195, 0.582, 0.5763, 0.582, 0.5763, 0.582, 0.6195, 0.582, 0.6195, 0.668, 0.5763, 0.668, 0.575, 0.0, 0.625, 0.0, 0.6295, 0.08201, 0.5779, 0.08201, 0.5779, 0.08201, 0.6295, 0.08201, 0.6295, 0.168, 0.5779, 0.168])
me_cubo_001.update()
me_cilindro_002 = bpy.data.meshes.new('Cilindro.002')
me_cilindro_002.from_pydata([(-0.01409, 2.849, 1.405), (0.2505, 2.862, 1.354), (0.4545, 2.901, 1.207), (0.5942, 2.903, 0.9898), (0.659, 2.831, 0.7547), (0.6338, 2.689, 0.5587), (0.5114, 2.559, 0.416), (0.2611, 2.432, 0.3023), (-0.0134, 2.352, 0.2811), (0.2156, 2.84, 1.275), (-0.01332, 2.801, 1.319), (0.4088, 2.842, 1.176), (0.5199, 2.83, 0.9983), (0.5744, 2.771, 0.805), (0.5539, 2.653, 0.6443), (0.4353, 2.558, 0.5078), (0.2274, 2.477, 0.4125), (-0.009548, 2.408, 0.3948), (-0.2545, 2.878, 1.37), (-0.4944, 2.88, 1.25), (-0.6291, 2.838, 1.034), (-0.6939, 2.766, 0.7989), (-0.6687, 2.623, 0.6031), (-0.5171, 2.507, 0.4299), (-0.2668, 2.411, 0.3146), (-0.2197, 2.825, 1.292), (-0.4207, 2.827, 1.194), (-0.5547, 2.795, 1.04), (-0.6093, 2.736, 0.8472), (-0.5781, 2.635, 0.6697), (-0.4411, 2.536, 0.5203), (-0.2331, 2.456, 0.4245), (0.2419, 2.764, 1.317), (-0.009711, 2.72, 1.359), (0.4551, 2.775, 1.216), (0.5798, 2.769, 1.029), (0.6349, 2.71, 0.8338), (0.607, 2.584, 0.6691), (0.4686, 2.475, 0.5272), (0.2506, 2.391, 0.4308), (-0.02239, 2.318, 0.4131), (0.277, 2.817, 1.395), (-0.009669, 2.77, 1.445), (0.5004, 2.834, 1.247), (0.6543, 2.843, 1.021), (0.7194, 2.771, 0.7837), (0.685, 2.618, 0.5828), (0.5447, 2.476, 0.4353), (0.2843, 2.376, 0.32), (-0.01772, 2.293, 0.2988), (-0.2376, 2.745, 1.332), (-0.4531, 2.751, 1.231), (-0.6065, 2.728, 1.073), (-0.6659, 2.672, 0.8762), (-0.6206, 2.559, 0.6957), (-0.4684, 2.452, 0.5404), (-0.2528, 2.368, 0.4425), (-0.2728, 2.798, 1.41), (-0.5279, 2.804, 1.288), (-0.6827, 2.803, 1.064), (-0.7493, 2.732, 0.8268), (-0.7099, 2.577, 0.6273), (-0.5445, 2.453, 0.4489), (-0.2862, 2.354, 0.3319)], [], [(10, 0, 1, 9), (9, 1, 2, 11), (11, 2, 3, 12), (12, 3, 4, 13), (13, 4, 5, 14), (14, 5, 6, 15), (15, 6, 7, 16), (16, 7, 8, 17), (10, 25, 18, 0), (25, 26, 19, 18), (26, 27, 20, 19), (27, 28, 21, 20), (28, 29, 22, 21), (29, 30, 23, 22), (30, 31, 24, 23), (31, 17, 8, 24), (33, 32, 41, 42), (32, 34, 43, 41), (34, 35, 44, 43), (35, 36, 45, 44), (36, 37, 46, 45), (37, 38, 47, 46), (38, 39, 48, 47), (39, 40, 49, 48), (33, 42, 57, 50), (50, 57, 58, 51), (51, 58, 59, 52), (52, 59, 60, 53), (53, 60, 61, 54), (54, 61, 62, 55), (55, 62, 63, 56), (56, 63, 49, 40), (27, 26, 51, 52), (7, 6, 47, 48), (9, 11, 34, 32), (28, 27, 52, 53), (8, 7, 48, 49), (11, 12, 35, 34), (29, 28, 53, 54), (0, 10, 33, 42), (12, 13, 36, 35), (30, 29, 54, 55), (13, 14, 37, 36), (31, 30, 55, 56), (14, 15, 38, 37), (17, 31, 56, 40), (15, 16, 39, 38), (0, 18, 57, 42), (16, 17, 40, 39), (18, 19, 58, 57), (1, 0, 42, 41), (19, 20, 59, 58), (2, 1, 41, 43), (20, 21, 60, 59), (3, 2, 43, 44), (21, 22, 61, 60), (17, 8, 49, 40), (4, 3, 44, 45), (22, 23, 62, 61), (25, 10, 33, 50), (5, 4, 45, 46), (23, 24, 63, 62), (26, 25, 50, 51), (6, 5, 46, 47), (24, 8, 49, 63), (10, 9, 32, 33)])
_uv = me_cilindro_002.uv_layers.new(name='MapaUV')
_uv.uv.foreach_set('vector', [0.25, 0.4511, 0.25, 0.49, 0.3418, 0.4717, 0.3269, 0.4357, 0.3269, 0.4357, 0.3418, 0.4717, 0.4197, 0.4197, 0.3922, 0.3922, 0.3922, 0.3922, 0.4197, 0.4197, 0.4717, 0.3418, 0.4357, 0.3269, 0.4357, 0.3269, 0.4717, 0.3418, 0.49, 0.25, 0.4511, 0.25, 0.4511, 0.25, 0.49, 0.25, 0.4717, 0.1582, 0.4357, 0.1731, 0.4357, 0.1731, 0.4717, 0.1582, 0.4197, 0.08029, 0.3922, 0.1078, 0.3922, 0.1078, 0.4197, 0.08029, 0.3418, 0.02827, 0.3269, 0.06425, 0.3269, 0.06425, 0.3418, 0.02827, 0.25, 0.01, 0.25, 0.04895, 0.25, 0.4511, 0.3269, 0.4357, 0.3418, 0.4717, 0.25, 0.49, 0.3269, 0.4357, 0.3922, 0.3922, 0.4197, 0.4197, 0.3418, 0.4717, 0.3922, 0.3922, 0.4357, 0.3269, 0.4717, 0.3418, 0.4197, 0.4197, 0.4357, 0.3269, 0.4511, 0.25, 0.49, 0.25, 0.4717, 0.3418, 0.4511, 0.25, 0.4357, 0.1731, 0.4717, 0.1582, 0.49, 0.25, 0.4357, 0.1731, 0.3922, 0.1078, 0.4197, 0.08029, 0.4717, 0.1582, 0.3922, 0.1078, 0.3269, 0.06425, 0.3418, 0.02827, 0.4197, 0.08029, 0.3269, 0.06425, 0.25, 0.04895, 0.25, 0.01, 0.3418, 0.02827, 0.25, 0.4511, 0.3269, 0.4357, 0.3418, 0.4717, 0.25, 0.49, 0.3269, 0.4357, 0.3922, 0.3922, 0.4197, 0.4197, 0.3418, 0.4717, 0.3922, 0.3922, 0.4357, 0.3269, 0.4717, 0.3418, 0.4197, 0.4197, 0.4357, 0.3269, 0.4511, 0.25, 0.49, 0.25, 0.4717, 0.3418, 0.4511, 0.25, 0.4357, 0.1731, 0.4717, 0.1582, 0.49, 0.25, 0.4357, 0.1731, 0.3922, 0.1078, 0.4197, 0.08029, 0.4717, 0.1582, 0.3922, 0.1078, 0.3269, 0.06425, 0.3418, 0.02827, 0.4197, 0.08029, 0.3269, 0.06425, 0.25, 0.04895, 0.25, 0.01, 0.3418, 0.02827, 0.25, 0.4511, 0.25, 0.49, 0.3418, 0.4717, 0.3269, 0.4357, 0.3269, 0.4357, 0.3418, 0.4717, 0.4197, 0.4197, 0.3922, 0.3922, 0.3922, 0.3922, 0.4197, 0.4197, 0.4717, 0.3418, 0.4357, 0.3269, 0.4357, 0.3269, 0.4717, 0.3418, 0.49, 0.25, 0.4511, 0.25, 0.4511, 0.25, 0.49, 0.25, 0.4717, 0.1582, 0.4357, 0.1731, 0.4357, 0.1731, 0.4717, 0.1582, 0.4197, 0.08029, 0.3922, 0.1078, 0.3922, 0.1078, 0.4197, 0.08029, 0.3418, 0.02827, 0.3269, 0.06425, 0.3269, 0.06425, 0.3418, 0.02827, 0.25, 0.01, 0.25, 0.04895, 0.4357, 0.3269, 0.3922, 0.3922, 0.3922, 0.3922, 0.4357, 0.3269, 0.3418, 0.02827, 0.4197, 0.08029, 0.4197, 0.08029, 0.3418, 0.02827, 0.3269, 0.4357, 0.3922, 0.3922, 0.3922, 0.3922, 0.3269, 0.4357, 0.4511, 0.25, 0.4357, 0.3269, 0.4357, 0.3269, 0.4511, 0.25, 0.25, 0.01, 0.3418, 0.02827, 0.3418, 0.02827, 0.25, 0.01, 0.3922, 0.3922, 0.4357, 0.3269, 0.4357, 0.3269, 0.3922, 0.3922, 0.4357, 0.1731, 0.4511, 0.25, 0.4511, 0.25, 0.4357, 0.1731, 0.25, 0.49, 0.25, 0.4511, 0.25, 0.4511, 0.25, 0.49, 0.4357, 0.3269, 0.4511, 0.25, 0.4511, 0.25, 0.4357, 0.3269, 0.3922, 0.1078, 0.4357, 0.1731, 0.4357, 0.1731, 0.3922, 0.1078, 0.4511, 0.25, 0.4357, 0.1731, 0.4357, 0.1731, 0.4511, 0.25, 0.3269, 0.06425, 0.3922, 0.1078, 0.3922, 0.1078, 0.3269, 0.06425, 0.4357, 0.1731, 0.3922, 0.1078, 0.3922, 0.1078, 0.4357, 0.1731, 0.25, 0.04895, 0.3269, 0.06425, 0.3269, 0.06425, 0.25, 0.04895, 0.3922, 0.1078, 0.3269, 0.06425, 0.3269, 0.06425, 0.3922, 0.1078, 0.25, 0.49, 0.3418, 0.4717, 0.3418, 0.4717, 0.25, 0.49, 0.3269, 0.06425, 0.25, 0.04895, 0.25, 0.04895, 0.3269, 0.06425, 0.3418, 0.4717, 0.4197, 0.4197, 0.4197, 0.4197, 0.3418, 0.4717, 0.3418, 0.4717, 0.25, 0.49, 0.25, 0.49, 0.3418, 0.4717, 0.4197, 0.4197, 0.4717, 0.3418, 0.4717, 0.3418, 0.4197, 0.4197, 0.4197, 0.4197, 0.3418, 0.4717, 0.3418, 0.4717, 0.4197, 0.4197, 0.4717, 0.3418, 0.49, 0.25, 0.49, 0.25, 0.4717, 0.3418, 0.4717, 0.3418, 0.4197, 0.4197, 0.4197, 0.4197, 0.4717, 0.3418, 0.49, 0.25, 0.4717, 0.1582, 0.4717, 0.1582, 0.49, 0.25, 0.25, 0.04895, 0.25, 0.01, 0.25, 0.01, 0.25, 0.04895, 0.49, 0.25, 0.4717, 0.3418, 0.4717, 0.3418, 0.49, 0.25, 0.4717, 0.1582, 0.4197, 0.08029, 0.4197, 0.08029, 0.4717, 0.1582, 0.3269, 0.4357, 0.25, 0.4511, 0.25, 0.4511, 0.3269, 0.4357, 0.4717, 0.1582, 0.49, 0.25, 0.49, 0.25, 0.4717, 0.1582, 0.4197, 0.08029, 0.3418, 0.02827, 0.3418, 0.02827, 0.4197, 0.08029, 0.3922, 0.3922, 0.3269, 0.4357, 0.3269, 0.4357, 0.3922, 0.3922, 0.4197, 0.08029, 0.4717, 0.1582, 0.4717, 0.1582, 0.4197, 0.08029, 0.3418, 0.02827, 0.25, 0.01, 0.25, 0.01, 0.3418, 0.02827, 0.25, 0.4511, 0.3269, 0.4357, 0.3269, 0.4357, 0.25, 0.4511])
me_cilindro_002.update()

# ---- objects
ob_cilindro = bpy.data.objects.new('Cilindro', me_cilindro)
ob_cubo = bpy.data.objects.new('Cubo', me_cubo)
ob_cubo_001 = bpy.data.objects.new('Cubo.001', me_cubo_001)
ob_cilindro_001 = bpy.data.objects.new('Cilindro.001', me_cilindro_002)
ob_cohete = bpy.data.objects.new('cohete', None)

# ---- transforms, parenting, visibility, modifiers, constraints
ob_cilindro.location = (-0.02722, -2.194e-08, 3.21)
ob_cilindro.scale = (1.0, 1.0, 1.55)
ob_cubo.location = (0.0, 0.0, 0.0)
ob_cubo.scale = (0.7029, 0.6061, 0.7029)
ob_cubo.hide_select = True
_m = ob_cubo.modifiers.new('Simetrizar', 'MIRROR')
_m = ob_cubo.modifiers.new('Suavizar por ángulo', 'NODES')
_m.node_group = ng_smooth_by_angle
_m.use_pin_to_last = True
_m.show_group_selector = False
ob_cubo_001.location = (0.0, 0.0, 0.0)
ob_cubo_001.rotation_euler = (0.0, -0.0, 1.571)
ob_cubo_001.scale = (0.7029, 0.6061, 0.7029)
ob_cubo_001.hide_select = True
_m = ob_cubo_001.modifiers.new('Simetrizar', 'MIRROR')
_m = ob_cubo_001.modifiers.new('Suavizar por ángulo', 'NODES')
_m.node_group = ng_smooth_by_angle
_m.use_pin_to_last = True
_m.show_group_selector = False
ob_cilindro_001.location = (0.0, -2.105, 3.397)
ob_cilindro_001.scale = (0.5806, 0.5806, 0.5806)
_m = ob_cilindro_001.modifiers.new('Subdivision', 'SUBSURF')
_m.levels = 3
ob_cohete.location = (0.0, 6.644, 2.49)
ob_cohete.rotation_euler = (1.571, -0.0, -0.0)
ob_cohete.empty_display_type = 'IMAGE'
ob_cohete.empty_display_size = 5.0

# ---- collection membership
col_collection.objects.link(ob_cilindro)
col_collection.objects.link(ob_cubo)
col_collection.objects.link(ob_cubo_001)
col_collection.objects.link(ob_cilindro_001)
col_reference.objects.link(ob_cohete)

# ---- scene / render settings (as saved in the file)
scene.frame_start = 1; scene.frame_end = 250; scene.frame_set(0)
scene.render.engine = 'BLENDER_EEVEE_NEXT'
bpy.context.view_layer.update()

# ---- added for rendering (the .blend has no active camera and no usable light): camera, sun
cam_auto = bpy.data.cameras.new('AutoCamera')
cam_auto.lens = 50.0
cam_auto.sensor_width = 36.0
cam_auto.clip_end = 1000.0
ob_auto_camera = bpy.data.objects.new('AutoCamera', cam_auto)
scene.collection.objects.link(ob_auto_camera)
ob_auto_camera.location = (4.22172, -5.06607, 6.4893)
ob_auto_camera.rotation_euler = (1.09748, -7.21219e-08, 0.694738)
scene.camera = ob_auto_camera
light_auto_sun = bpy.data.lights.new('AutoSun', 'SUN')
light_auto_sun.energy = 3.0
light_auto_sun.angle = 0.0523599
ob_auto_sun = bpy.data.objects.new('AutoSun', light_auto_sun)
scene.collection.objects.link(ob_auto_sun)
ob_auto_sun.rotation_euler = (0.872665, 0.174533, 0.523599)
bpy.context.view_layer.update()
